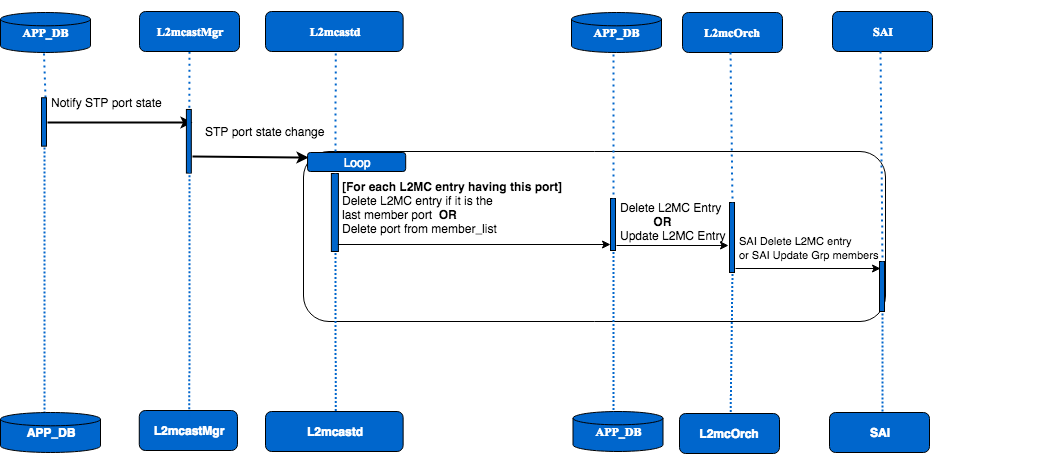

The diagram above was exported from draw.io. Its source (the exported page's mxGraphModel, read from the mxfile embedded in the PNG):
<mxGraphModel dx="1398" dy="788" grid="1" gridSize="10" guides="1" tooltips="1" connect="1" arrows="1" fold="1" page="1" pageScale="1" pageWidth="1100" pageHeight="850" background="#ffffff" math="0" shadow="0">
  <root>
    <mxCell id="0" />
    <mxCell id="1" parent="0" />
    <mxCell id="Y5NYvMR10VcFkEAW58e7-9" style="edgeStyle=orthogonalEdgeStyle;rounded=0;orthogonalLoop=1;jettySize=auto;html=1;" parent="1" edge="1">
      <mxGeometry relative="1" as="geometry">
        <mxPoint x="381" y="520" as="targetPoint" />
        <mxPoint x="381" y="520" as="sourcePoint" />
      </mxGeometry>
    </mxCell>
    <mxCell id="PO86LZXoNlaVHMySsLTH-7" value="" style="group" parent="1" vertex="1" connectable="0">
      <mxGeometry x="35" y="188" width="1054" height="460" as="geometry" />
    </mxCell>
    <mxCell id="GwGVveTOp1yNHkbc9yiS-70" value="" style="group" parent="PO86LZXoNlaVHMySsLTH-7" vertex="1" connectable="0">
      <mxGeometry x="265" y="21" width="757" height="432" as="geometry" />
    </mxCell>
    <mxCell id="PO86LZXoNlaVHMySsLTH-1" value="" style="rounded=1;whiteSpace=wrap;html=1;" parent="GwGVveTOp1yNHkbc9yiS-70" vertex="1">
      <mxGeometry x="38" y="130" width="582" height="170" as="geometry" />
    </mxCell>
    <mxCell id="GwGVveTOp1yNHkbc9yiS-71" value="&lt;font color=&quot;#ffffff&quot;&gt;&lt;b&gt;L2mcastd&lt;/b&gt;&lt;/font&gt;" style="rounded=1;whiteSpace=wrap;html=1;fillColor=#0066CC;" parent="GwGVveTOp1yNHkbc9yiS-70" vertex="1">
      <mxGeometry y="390" width="137.63944937673753" height="40" as="geometry" />
    </mxCell>
    <mxCell id="GwGVveTOp1yNHkbc9yiS-72" value="" style="html=1;points=[];perimeter=orthogonalPerimeter;rounded=0;shadow=0;comic=0;labelBackgroundColor=none;strokeColor=#000000;strokeWidth=1;fillColor=#0066CC;fontFamily=Verdana;fontSize=12;fontColor=#000000;align=center;" parent="GwGVveTOp1yNHkbc9yiS-70" vertex="1">
      <mxGeometry x="65.88703703703705" y="152" width="7.00925925925926" height="78" as="geometry" />
    </mxCell>
    <mxCell id="GwGVveTOp1yNHkbc9yiS-73" value="&lt;font color=&quot;#ffffff&quot; face=&quot;Times New Roman&quot;&gt;&lt;b&gt;L2mcastd&lt;/b&gt;&lt;/font&gt;" style="rounded=1;whiteSpace=wrap;html=1;fillColor=#0066CC;" parent="GwGVveTOp1yNHkbc9yiS-70" vertex="1">
      <mxGeometry y="-10" width="137.63944937673753" height="40" as="geometry" />
    </mxCell>
    <mxCell id="GwGVveTOp1yNHkbc9yiS-74" value="" style="endArrow=none;html=1;dashed=1;dashPattern=1 1;strokeWidth=2;strokeColor=#0066CC;entryX=0.6;entryY=1;entryDx=0;entryDy=0;entryPerimeter=0;" parent="GwGVveTOp1yNHkbc9yiS-70" target="GwGVveTOp1yNHkbc9yiS-72" edge="1">
      <mxGeometry width="50" height="50" relative="1" as="geometry">
        <mxPoint x="70.19611918213614" y="401.5645161290323" as="sourcePoint" />
        <mxPoint x="70.19611918213614" y="283.6612903225807" as="targetPoint" />
      </mxGeometry>
    </mxCell>
    <mxCell id="GwGVveTOp1yNHkbc9yiS-75" value="" style="endArrow=none;html=1;dashed=1;dashPattern=1 2;strokeWidth=2;entryX=0.2;entryY=0.995;entryDx=0;entryDy=0;entryPerimeter=0;strokeColor=#0066CC;exitX=0.6;exitY=0.032;exitDx=0;exitDy=0;exitPerimeter=0;" parent="GwGVveTOp1yNHkbc9yiS-70" source="GwGVveTOp1yNHkbc9yiS-72" edge="1">
      <mxGeometry width="50" height="50" relative="1" as="geometry">
        <mxPoint x="70.19611918213614" y="68.66129032258067" as="sourcePoint" />
        <mxPoint x="70.19611918213614" y="27.048387096774196" as="targetPoint" />
      </mxGeometry>
    </mxCell>
    <mxCell id="GwGVveTOp1yNHkbc9yiS-76" value="" style="endArrow=classic;html=1;strokeColor=#000000;strokeWidth=2;exitX=2.057;exitY=0.519;exitDx=0;exitDy=0;exitPerimeter=0;" parent="GwGVveTOp1yNHkbc9yiS-70" edge="1">
      <mxGeometry width="50" height="50" relative="1" as="geometry">
        <mxPoint x="-73" y="135" as="sourcePoint" />
        <mxPoint x="43" y="136" as="targetPoint" />
        <Array as="points">
          <mxPoint x="42.771955430006294" y="136.19354838709677" />
        </Array>
      </mxGeometry>
    </mxCell>
    <mxCell id="Y5NYvMR10VcFkEAW58e7-58" value="&lt;b&gt;[For each L2MC entry having this port]&lt;/b&gt;&lt;br&gt;Delete L2MC entry if it is the&amp;nbsp;&lt;br&gt;last member port &amp;nbsp;&lt;b&gt;OR&lt;/b&gt;&lt;br&gt;Delete port from member_list&lt;br&gt;" style="text;html=1;resizable=0;points=[];autosize=1;align=left;verticalAlign=top;spacingTop=-4;" parent="GwGVveTOp1yNHkbc9yiS-70" vertex="1">
      <mxGeometry x="75.42902878665592" y="156" width="240" height="60" as="geometry" />
    </mxCell>
    <mxCell id="Y5NYvMR10VcFkEAW58e7-102" value="&lt;font color=&quot;#ffffff&quot; face=&quot;Times New Roman&quot;&gt;&lt;b&gt;APP_DB&lt;/b&gt;&lt;/font&gt;" style="strokeWidth=1;html=1;shape=mxgraph.flowchart.database;whiteSpace=wrap;fillColor=#0066CC;" parent="GwGVveTOp1yNHkbc9yiS-70" vertex="1">
      <mxGeometry x="307.5" y="390" width="90" height="40" as="geometry" />
    </mxCell>
    <mxCell id="PO86LZXoNlaVHMySsLTH-2" value="&lt;font color=&quot;#ffffff&quot;&gt;Loop&lt;/font&gt;" style="rounded=1;whiteSpace=wrap;html=1;fillColor=#0066CC;" parent="GwGVveTOp1yNHkbc9yiS-70" vertex="1">
      <mxGeometry x="42.05555555555556" y="131" width="98.12962962962965" height="19" as="geometry" />
    </mxCell>
    <mxCell id="PO86LZXoNlaVHMySsLTH-6" value="" style="endArrow=classic;html=1;" parent="GwGVveTOp1yNHkbc9yiS-70" target="Y5NYvMR10VcFkEAW58e7-49" edge="1">
      <mxGeometry width="50" height="50" relative="1" as="geometry">
        <mxPoint x="72.27638190954775" y="223" as="sourcePoint" />
        <mxPoint x="282.76549413735347" y="223" as="targetPoint" />
      </mxGeometry>
    </mxCell>
    <mxCell id="Y5NYvMR10VcFkEAW58e7-67" value="Delete L2MC Entry&lt;br&gt;&amp;nbsp; &amp;nbsp; &amp;nbsp; &amp;nbsp; &amp;nbsp; &lt;b&gt;OR&lt;/b&gt;&lt;br&gt;Update L2MC Entry&lt;br&gt;" style="text;html=1;resizable=0;points=[];autosize=1;align=left;verticalAlign=top;spacingTop=-4;" parent="GwGVveTOp1yNHkbc9yiS-70" vertex="1">
      <mxGeometry x="353.1964819506699" y="177" width="120" height="40" as="geometry" />
    </mxCell>
    <mxCell id="GwGVveTOp1yNHkbc9yiS-59" value="" style="group" parent="PO86LZXoNlaVHMySsLTH-7" vertex="1" connectable="0">
      <mxGeometry y="12" width="236" height="448" as="geometry" />
    </mxCell>
    <mxCell id="GwGVveTOp1yNHkbc9yiS-56" value="&lt;font color=&quot;#ffffff&quot; face=&quot;Times New Roman&quot;&gt;&lt;b&gt;APP_DB&lt;/b&gt;&lt;/font&gt;" style="strokeWidth=1;html=1;shape=mxgraph.flowchart.database;whiteSpace=wrap;fillColor=#0066CC;" parent="GwGVveTOp1yNHkbc9yiS-59" vertex="1">
      <mxGeometry width="90" height="40" as="geometry" />
    </mxCell>
    <mxCell id="GwGVveTOp1yNHkbc9yiS-45" value="" style="endArrow=none;html=1;dashed=1;dashPattern=1 1;strokeWidth=2;strokeColor=#0066CC;" parent="GwGVveTOp1yNHkbc9yiS-59" edge="1">
      <mxGeometry width="50" height="50" relative="1" as="geometry">
        <mxPoint x="44" y="416.9290322580645" as="sourcePoint" />
        <mxPoint x="44" y="108.38709677419354" as="targetPoint" />
      </mxGeometry>
    </mxCell>
    <mxCell id="GwGVveTOp1yNHkbc9yiS-46" value="" style="endArrow=none;html=1;dashed=1;dashPattern=1 2;strokeWidth=2;entryX=0.2;entryY=0.995;entryDx=0;entryDy=0;entryPerimeter=0;strokeColor=#0066CC;exitX=0.8;exitY=-0.011;exitDx=0;exitDy=0;exitPerimeter=0;" parent="GwGVveTOp1yNHkbc9yiS-59" source="GwGVveTOp1yNHkbc9yiS-54" edge="1">
      <mxGeometry width="50" height="50" relative="1" as="geometry">
        <mxPoint x="43" y="81.41538461538462" as="sourcePoint" />
        <mxPoint x="43" y="26.73548387096774" as="targetPoint" />
      </mxGeometry>
    </mxCell>
    <mxCell id="GwGVveTOp1yNHkbc9yiS-54" value="" style="html=1;points=[];perimeter=orthogonalPerimeter;rounded=0;shadow=0;comic=0;labelBackgroundColor=none;strokeColor=#000000;strokeWidth=1;fillColor=#0066CC;fontFamily=Verdana;fontSize=12;fontColor=#000000;align=center;" parent="GwGVveTOp1yNHkbc9yiS-59" vertex="1">
      <mxGeometry x="41" y="85.25111662531017" width="5" height="48.41290322580645" as="geometry" />
    </mxCell>
    <mxCell id="GwGVveTOp1yNHkbc9yiS-58" value="&lt;font color=&quot;#ffffff&quot;&gt;&lt;b&gt;APP_DB&lt;/b&gt;&lt;/font&gt;" style="strokeWidth=1;html=1;shape=mxgraph.flowchart.database;whiteSpace=wrap;fillColor=#0066CC;" parent="GwGVveTOp1yNHkbc9yiS-59" vertex="1">
      <mxGeometry y="400" width="100" height="40" as="geometry" />
    </mxCell>
    <mxCell id="GwGVveTOp1yNHkbc9yiS-68" value="" style="endArrow=classic;html=1;strokeColor=#000000;strokeWidth=2;" parent="GwGVveTOp1yNHkbc9yiS-59" edge="1">
      <mxGeometry width="50" height="50" relative="1" as="geometry">
        <mxPoint x="47" y="110" as="sourcePoint" />
        <mxPoint x="192" y="110" as="targetPoint" />
        <Array as="points" />
      </mxGeometry>
    </mxCell>
    <mxCell id="GwGVveTOp1yNHkbc9yiS-69" value="Notify STP port state" style="text;html=1;resizable=0;points=[];autosize=1;align=left;verticalAlign=top;spacingTop=-4;" parent="GwGVveTOp1yNHkbc9yiS-59" vertex="1">
      <mxGeometry x="49" y="80.5" width="130" height="20" as="geometry" />
    </mxCell>
    <mxCell id="Y5NYvMR10VcFkEAW58e7-59" value="" style="group" parent="PO86LZXoNlaVHMySsLTH-7" vertex="1" connectable="0">
      <mxGeometry x="386" y="10" width="251" height="443" as="geometry" />
    </mxCell>
    <mxCell id="Y5NYvMR10VcFkEAW58e7-49" value="" style="html=1;points=[];perimeter=orthogonalPerimeter;rounded=0;shadow=0;comic=0;labelBackgroundColor=none;strokeColor=#000000;strokeWidth=1;fillColor=#0066CC;fontFamily=Verdana;fontSize=12;fontColor=#000000;align=center;" parent="Y5NYvMR10VcFkEAW58e7-59" vertex="1">
      <mxGeometry x="224" y="188" width="5" height="52" as="geometry" />
    </mxCell>
    <mxCell id="Y5NYvMR10VcFkEAW58e7-51" value="" style="endArrow=none;html=1;dashed=1;dashPattern=1 1;strokeWidth=2;strokeColor=#0066CC;entryX=0.6;entryY=1;entryDx=0;entryDy=0;entryPerimeter=0;" parent="Y5NYvMR10VcFkEAW58e7-59" target="Y5NYvMR10VcFkEAW58e7-49" edge="1">
      <mxGeometry width="50" height="50" relative="1" as="geometry">
        <mxPoint x="227" y="411.5645161290322" as="sourcePoint" />
        <mxPoint x="-490" y="203.66129032258073" as="targetPoint" />
      </mxGeometry>
    </mxCell>
    <mxCell id="Y5NYvMR10VcFkEAW58e7-52" value="" style="endArrow=none;html=1;dashed=1;dashPattern=1 2;strokeWidth=2;entryX=0.2;entryY=0.995;entryDx=0;entryDy=0;entryPerimeter=0;strokeColor=#0066CC;exitX=0.6;exitY=0.032;exitDx=0;exitDy=0;exitPerimeter=0;" parent="Y5NYvMR10VcFkEAW58e7-59" source="Y5NYvMR10VcFkEAW58e7-49" edge="1">
      <mxGeometry width="50" height="50" relative="1" as="geometry">
        <mxPoint x="-490" y="-11.338709677419331" as="sourcePoint" />
        <mxPoint x="227" y="37.04838709677415" as="targetPoint" />
      </mxGeometry>
    </mxCell>
    <mxCell id="Y5NYvMR10VcFkEAW58e7-60" value="" style="group" parent="PO86LZXoNlaVHMySsLTH-7" vertex="1" connectable="0">
      <mxGeometry x="682" y="12" width="205" height="443" as="geometry" />
    </mxCell>
    <mxCell id="Y5NYvMR10VcFkEAW58e7-61" value="" style="html=1;points=[];perimeter=orthogonalPerimeter;rounded=0;shadow=0;comic=0;labelBackgroundColor=none;strokeColor=#000000;strokeWidth=1;fillColor=#0066CC;fontFamily=Verdana;fontSize=12;fontColor=#000000;align=center;" parent="Y5NYvMR10VcFkEAW58e7-60" vertex="1">
      <mxGeometry x="47" y="190" width="5" height="70" as="geometry" />
    </mxCell>
    <mxCell id="Y5NYvMR10VcFkEAW58e7-62" value="&lt;font color=&quot;#ffffff&quot; face=&quot;Times New Roman&quot;&gt;&lt;span&gt;&lt;b&gt;L2mcOrch&lt;/b&gt;&lt;/span&gt;&lt;/font&gt;" style="rounded=1;whiteSpace=wrap;html=1;fillColor=#0066CC;" parent="Y5NYvMR10VcFkEAW58e7-60" vertex="1">
      <mxGeometry width="100" height="40" as="geometry" />
    </mxCell>
    <mxCell id="Y5NYvMR10VcFkEAW58e7-63" value="" style="endArrow=none;html=1;dashed=1;dashPattern=1 1;strokeWidth=2;strokeColor=#0066CC;entryX=0.6;entryY=1;entryDx=0;entryDy=0;entryPerimeter=0;" parent="Y5NYvMR10VcFkEAW58e7-60" target="Y5NYvMR10VcFkEAW58e7-61" edge="1">
      <mxGeometry width="50" height="50" relative="1" as="geometry">
        <mxPoint x="48" y="411.5645161290322" as="sourcePoint" />
        <mxPoint x="-669" y="203.66129032258073" as="targetPoint" />
      </mxGeometry>
    </mxCell>
    <mxCell id="Y5NYvMR10VcFkEAW58e7-64" value="" style="endArrow=none;html=1;dashed=1;dashPattern=1 2;strokeWidth=2;entryX=0.2;entryY=0.995;entryDx=0;entryDy=0;entryPerimeter=0;strokeColor=#0066CC;exitX=0.6;exitY=0.032;exitDx=0;exitDy=0;exitPerimeter=0;" parent="Y5NYvMR10VcFkEAW58e7-60" source="Y5NYvMR10VcFkEAW58e7-61" edge="1">
      <mxGeometry width="50" height="50" relative="1" as="geometry">
        <mxPoint x="-669" y="-11.338709677419331" as="sourcePoint" />
        <mxPoint x="48" y="37.04838709677415" as="targetPoint" />
      </mxGeometry>
    </mxCell>
    <mxCell id="Y5NYvMR10VcFkEAW58e7-65" value="&lt;font color=&quot;#ffffff&quot;&gt;&lt;b&gt;L2mcOrch&lt;/b&gt;&lt;/font&gt;" style="rounded=1;whiteSpace=wrap;html=1;fillColor=#0066CC;" parent="Y5NYvMR10VcFkEAW58e7-60" vertex="1">
      <mxGeometry x="-3" y="401" width="100" height="40" as="geometry" />
    </mxCell>
    <mxCell id="Y5NYvMR10VcFkEAW58e7-66" value="" style="endArrow=classic;html=1;" parent="Y5NYvMR10VcFkEAW58e7-60" edge="1">
      <mxGeometry width="50" height="50" relative="1" as="geometry">
        <mxPoint x="-66" y="233" as="sourcePoint" />
        <mxPoint x="46" y="233" as="targetPoint" />
      </mxGeometry>
    </mxCell>
    <mxCell id="Y5NYvMR10VcFkEAW58e7-77" value="" style="group" parent="PO86LZXoNlaVHMySsLTH-7" vertex="1" connectable="0">
      <mxGeometry x="832" y="11" width="100" height="443" as="geometry" />
    </mxCell>
    <mxCell id="Y5NYvMR10VcFkEAW58e7-78" value="" style="html=1;points=[];perimeter=orthogonalPerimeter;rounded=0;shadow=0;comic=0;labelBackgroundColor=none;strokeColor=#000000;strokeWidth=1;fillColor=#0066CC;fontFamily=Verdana;fontSize=12;fontColor=#000000;align=center;" parent="Y5NYvMR10VcFkEAW58e7-77" vertex="1">
      <mxGeometry x="47" y="250" width="5" height="50" as="geometry" />
    </mxCell>
    <mxCell id="Y5NYvMR10VcFkEAW58e7-79" value="&lt;font color=&quot;#ffffff&quot; face=&quot;Times New Roman&quot;&gt;&lt;span&gt;&lt;b&gt;SAI&lt;/b&gt;&lt;/span&gt;&lt;/font&gt;" style="rounded=1;whiteSpace=wrap;html=1;fillColor=#0066CC;" parent="Y5NYvMR10VcFkEAW58e7-77" vertex="1">
      <mxGeometry width="100" height="40" as="geometry" />
    </mxCell>
    <mxCell id="Y5NYvMR10VcFkEAW58e7-80" value="" style="endArrow=none;html=1;dashed=1;dashPattern=1 1;strokeWidth=2;strokeColor=#0066CC;entryX=0.6;entryY=1;entryDx=0;entryDy=0;entryPerimeter=0;" parent="Y5NYvMR10VcFkEAW58e7-77" target="Y5NYvMR10VcFkEAW58e7-78" edge="1">
      <mxGeometry width="50" height="50" relative="1" as="geometry">
        <mxPoint x="50" y="412" as="sourcePoint" />
        <mxPoint x="-669" y="203.66129032258073" as="targetPoint" />
      </mxGeometry>
    </mxCell>
    <mxCell id="Y5NYvMR10VcFkEAW58e7-81" value="" style="endArrow=none;html=1;dashed=1;dashPattern=1 2;strokeWidth=2;entryX=0.2;entryY=0.995;entryDx=0;entryDy=0;entryPerimeter=0;strokeColor=#0066CC;exitX=0.6;exitY=0.032;exitDx=0;exitDy=0;exitPerimeter=0;" parent="Y5NYvMR10VcFkEAW58e7-77" source="Y5NYvMR10VcFkEAW58e7-78" edge="1">
      <mxGeometry width="50" height="50" relative="1" as="geometry">
        <mxPoint x="-669" y="-11.338709677419331" as="sourcePoint" />
        <mxPoint x="48" y="37.04838709677415" as="targetPoint" />
      </mxGeometry>
    </mxCell>
    <mxCell id="Y5NYvMR10VcFkEAW58e7-82" value="&lt;font color=&quot;#ffffff&quot;&gt;&lt;b&gt;SAI&lt;/b&gt;&lt;/font&gt;" style="rounded=1;whiteSpace=wrap;html=1;fillColor=#0066CC;" parent="Y5NYvMR10VcFkEAW58e7-77" vertex="1">
      <mxGeometry x="-3" y="401" width="100" height="40" as="geometry" />
    </mxCell>
    <mxCell id="Y5NYvMR10VcFkEAW58e7-86" value="&lt;font style=&quot;font-size: 11px&quot;&gt;SAI Delete L2MC entry&lt;br&gt;or SAI Update Grp members&lt;br&gt;&lt;/font&gt;" style="text;html=1;resizable=0;points=[];autosize=1;align=left;verticalAlign=top;spacingTop=-4;" parent="PO86LZXoNlaVHMySsLTH-7" vertex="1">
      <mxGeometry x="737" y="231" width="150" height="30" as="geometry" />
    </mxCell>
    <mxCell id="GwGVveTOp1yNHkbc9yiS-62" value="" style="group" parent="PO86LZXoNlaVHMySsLTH-7" vertex="1" connectable="0">
      <mxGeometry x="138.77239709443097" width="194.31053268765135" height="451" as="geometry" />
    </mxCell>
    <mxCell id="GwGVveTOp1yNHkbc9yiS-63" value="&lt;font color=&quot;#ffffff&quot;&gt;&lt;b&gt;L2mcastMgr&lt;/b&gt;&lt;/font&gt;" style="rounded=1;whiteSpace=wrap;html=1;fillColor=#0066CC;" parent="GwGVveTOp1yNHkbc9yiS-62" vertex="1">
      <mxGeometry y="410" width="98.18401937046005" height="40" as="geometry" />
    </mxCell>
    <mxCell id="GwGVveTOp1yNHkbc9yiS-64" value="" style="html=1;points=[];perimeter=orthogonalPerimeter;rounded=0;shadow=0;comic=0;labelBackgroundColor=none;strokeColor=#000000;strokeWidth=1;fillColor=#0066CC;fontFamily=Verdana;fontSize=12;fontColor=#000000;align=center;" parent="GwGVveTOp1yNHkbc9yiS-62" vertex="1">
      <mxGeometry x="47.12832929782083" y="108.95892538950062" width="4.9092009685230025" height="63.61022524786403" as="geometry" />
    </mxCell>
    <mxCell id="GwGVveTOp1yNHkbc9yiS-66" value="" style="endArrow=none;html=1;dashed=1;dashPattern=1 1;strokeWidth=2;strokeColor=#0066CC;entryX=0.6;entryY=0.957;entryDx=0;entryDy=0;entryPerimeter=0;" parent="GwGVveTOp1yNHkbc9yiS-62" target="GwGVveTOp1yNHkbc9yiS-64" edge="1">
      <mxGeometry width="50" height="50" relative="1" as="geometry">
        <mxPoint x="50.073849878934624" y="416.67482316797276" as="sourcePoint" />
        <mxPoint x="50.073849878934624" y="294.33506507029506" as="targetPoint" />
      </mxGeometry>
    </mxCell>
    <mxCell id="GwGVveTOp1yNHkbc9yiS-67" value="" style="endArrow=none;html=1;dashed=1;dashPattern=1 2;strokeWidth=2;strokeColor=#0066CC;entryX=0.5;entryY=1;entryDx=0;entryDy=0;" parent="GwGVveTOp1yNHkbc9yiS-62" target="GwGVveTOp1yNHkbc9yiS-65" edge="1">
      <mxGeometry width="50" height="50" relative="1" as="geometry">
        <mxPoint x="50.073849878934624" y="107.23277287887788" as="sourcePoint" />
        <mxPoint x="50.073849878934624" y="15.979138298799022" as="targetPoint" />
      </mxGeometry>
    </mxCell>
    <mxCell id="GwGVveTOp1yNHkbc9yiS-78" value="STP port state change&lt;br&gt;" style="text;html=1;resizable=0;points=[];autosize=1;align=left;verticalAlign=top;spacingTop=-4;" parent="GwGVveTOp1yNHkbc9yiS-62" vertex="1">
      <mxGeometry x="64.31053268765135" y="122" width="130" height="20" as="geometry" />
    </mxCell>
    <mxCell id="GwGVveTOp1yNHkbc9yiS-65" value="&lt;font color=&quot;#ffffff&quot; face=&quot;Times New Roman&quot;&gt;&lt;b&gt;L2mcastMgr&lt;/b&gt;&lt;/font&gt;" style="rounded=1;whiteSpace=wrap;html=1;fillColor=#0066CC;" parent="GwGVveTOp1yNHkbc9yiS-62" vertex="1">
      <mxGeometry x="0.22760290556902874" y="11" width="100" height="40" as="geometry" />
    </mxCell>
    <mxCell id="Y5NYvMR10VcFkEAW58e7-94" value="&lt;font color=&quot;#ffffff&quot; face=&quot;Times New Roman&quot;&gt;&lt;b&gt;APP_DB&lt;/b&gt;&lt;/font&gt;" style="strokeWidth=1;html=1;shape=mxgraph.flowchart.database;whiteSpace=wrap;fillColor=#0066CC;" parent="PO86LZXoNlaVHMySsLTH-7" vertex="1">
      <mxGeometry x="571" y="12" width="90" height="40" as="geometry" />
    </mxCell>
    <mxCell id="xDJVdgw67hqwWvNmasbe-1" value="" style="endArrow=classic;html=1;" edge="1" parent="PO86LZXoNlaVHMySsLTH-7">
      <mxGeometry width="50" height="50" relative="1" as="geometry">
        <mxPoint x="735" y="268" as="sourcePoint" />
        <mxPoint x="880" y="268" as="targetPoint" />
      </mxGeometry>
    </mxCell>
  </root>
</mxGraphModel>